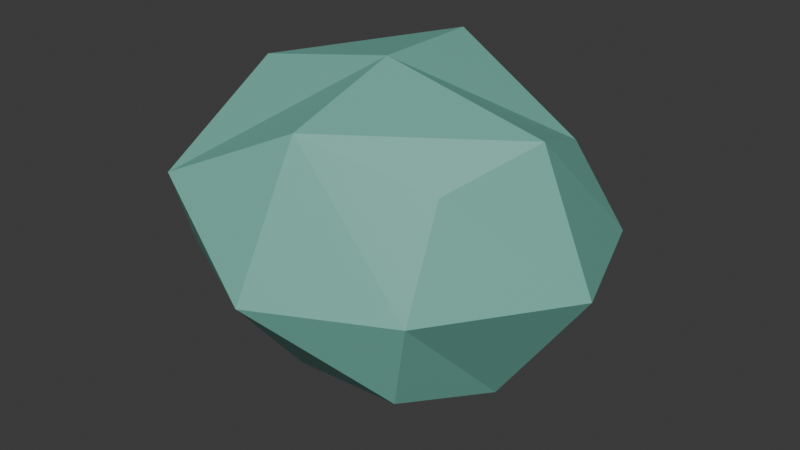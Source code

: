 # Source: lopoy_rocks14.blend  (saved by Blender 4.1.24; exported with 4.5.12 LTS)
import bpy
from mathutils import Matrix  # noqa: F401  (used for matrix-valued properties, if any)

bpy.ops.wm.read_factory_settings(use_empty=True)
scene = bpy.context.scene
scene.name = 'Scene'

# ---- collections
col_collection = bpy.data.collections.new('Collection'); scene.collection.children.link(col_collection)

# ---- materials (node trees are filled in below, after node groups)
mat_material_003 = bpy.data.materials.new('Material.003')
mat_material_003.use_transparent_shadow = False

# ---- material node trees
mat_material_003.use_nodes = True; mat_material_003.node_tree.nodes.clear()
_N = mat_material_003.node_tree.nodes; _L = mat_material_003.node_tree.links
n0 = _N.new('ShaderNodeBsdfPrincipled'); n0.name = 'Principled BSDF'; n0.location = (10, 300)
n0.inputs[0].default_value = (0.1722, 0.4692, 0.3872, 1.0)
n1 = _N.new('ShaderNodeOutputMaterial'); n1.name = 'Material Output'; n1.location = (300, 300)
_L.new(n0.outputs[0], n1.inputs[0])
n1.is_active_output = True

# ---- world
world_world = bpy.data.worlds.new('World'); scene.world = world_world
world_world.use_nodes = True; world_world.node_tree.nodes.clear()
_N = world_world.node_tree.nodes; _L = world_world.node_tree.links
n0 = _N.new('ShaderNodeOutputWorld'); n0.name = 'World Output'; n0.location = (300, 300)
n1 = _N.new('ShaderNodeBackground'); n1.name = 'Background'; n1.location = (10, 300)
n1.inputs[0].default_value = (0.05088, 0.05088, 0.05088, 1.0)
_L.new(n1.outputs[0], n0.inputs[0])
n0.is_active_output = True
world_world.color = (0.05088, 0.05088, 0.05088)
world_world.use_sun_shadow = False
world_world.sun_shadow_jitter_overblur = 0.0

# ---- meshes
me_cube_001 = bpy.data.meshes.new('Cube.001')
me_cube_001.from_pydata([(-0.5036, -0.5269, -0.9614), (-0.8836, -1.193, 0.5687), (-0.7095, 0.7123, -0.7924), (-0.9254, 0.6902, 0.7057), (0.7718, -0.8316, -0.7418), (0.9503, -0.6247, 0.7305), (1.044, 0.7291, -0.7094), (1.113, 0.6475, 0.745), (-0.569, -0.3382, -1.025), (-1.04, -0.8915, -0.1026), (-0.974, -0.1433, 1.102), (-0.9891, 1.058, -0.2247), (0.0, 1.0, -1.0), (-0.06934, 0.9545, 1.217), (1.345, 1.0, 0.0), (1.0, 0.0, -1.0), (1.298, -0.0392, 1.001), (1.0, -1.0, 0.0), (-0.3279, -0.5793, -1.025), (0.05628, -0.943, 1.014), (0.04838, -0.0392, 1.279), (-0.3279, -0.3382, -1.12), (0.01485, -1.47, -0.01292), (1.695, 0.0, 0.0), (0.2287, 1.339, 0.03666), (-1.334, 0.1032, 0.1226)], [], [(25, 10, 3, 11), (24, 13, 7, 14), (23, 16, 5, 17), (22, 19, 1, 9), (21, 15, 4, 18), (20, 10, 1, 19), (16, 20, 19, 5), (7, 13, 20, 16), (13, 3, 10, 20), (8, 21, 18, 0), (2, 12, 21, 8), (12, 6, 15, 21), (18, 22, 9, 0), (4, 17, 22, 18), (17, 5, 19, 22), (15, 23, 17, 4), (6, 14, 23, 15), (14, 7, 16, 23), (12, 24, 14, 6), (2, 11, 24, 12), (11, 3, 13, 24), (8, 25, 11, 2), (0, 9, 25, 8), (9, 1, 10, 25)])
_uv = me_cube_001.uv_layers.new(name='UVMap')
_uv.uv.foreach_set('vector', [0.5, 0.125, 0.625, 0.125, 0.625, 0.25, 0.5, 0.25, 0.5, 0.375, 0.625, 0.375, 0.625, 0.5, 0.5, 0.5, 0.5, 0.625, 0.625, 0.625, 0.625, 0.75, 0.5, 0.75, 0.5, 0.875, 0.625, 0.875, 0.625, 1.0, 0.5, 1.0, 0.25, 0.625, 0.375, 0.625, 0.375, 0.75, 0.25, 0.75, 0.75, 0.625, 0.875, 0.625, 0.875, 0.75, 0.75, 0.75, 0.625, 0.625, 0.75, 0.625, 0.75, 0.75, 0.625, 0.75, 0.625, 0.5, 0.75, 0.5, 0.75, 0.625, 0.625, 0.625, 0.75, 0.5, 0.875, 0.5, 0.875, 0.625, 0.75, 0.625, 0.125, 0.625, 0.25, 0.625, 0.25, 0.75, 0.125, 0.75, 0.125, 0.5, 0.25, 0.5, 0.25, 0.625, 0.125, 0.625, 0.25, 0.5, 0.375, 0.5, 0.375, 0.625, 0.25, 0.625, 0.375, 0.875, 0.5, 0.875, 0.5, 1.0, 0.375, 1.0, 0.375, 0.75, 0.5, 0.75, 0.5, 0.875, 0.375, 0.875, 0.5, 0.75, 0.625, 0.75, 0.625, 0.875, 0.5, 0.875, 0.375, 0.625, 0.5, 0.625, 0.5, 0.75, 0.375, 0.75, 0.375, 0.5, 0.5, 0.5, 0.5, 0.625, 0.375, 0.625, 0.5, 0.5, 0.625, 0.5, 0.625, 0.625, 0.5, 0.625, 0.375, 0.375, 0.5, 0.375, 0.5, 0.5, 0.375, 0.5, 0.375, 0.25, 0.5, 0.25, 0.5, 0.375, 0.375, 0.375, 0.5, 0.25, 0.625, 0.25, 0.625, 0.375, 0.5, 0.375, 0.375, 0.125, 0.5, 0.125, 0.5, 0.25, 0.375, 0.25, 0.375, 0.0, 0.5, 0.0, 0.5, 0.125, 0.375, 0.125, 0.5, 0.0, 0.625, 0.0, 0.625, 0.125, 0.5, 0.125])
me_cube_001.materials.append(mat_material_003)
me_cube_001.update()

# ---- objects
ob_cube = bpy.data.objects.new('Cube', me_cube_001)

# ---- transforms, parenting, visibility, modifiers, constraints
ob_cube.location = (0.0, 0.0, 1.216)

# ---- collection membership
col_collection.objects.link(ob_cube)

# ---- scene / render settings (as saved in the file)
scene.frame_start = 1; scene.frame_end = 250; scene.frame_set(1)
scene.render.engine = 'BLENDER_EEVEE_NEXT'
scene.cycles.sampling_pattern = 'TABULATED_SOBOL'
scene.eevee.ray_tracing_options.trace_max_roughness = 0.0
bpy.context.view_layer.update()

# ---- added for rendering (the .blend has no active camera and no usable light): camera, sun
cam_auto = bpy.data.cameras.new('AutoCamera')
cam_auto.lens = 50.0
cam_auto.sensor_width = 36.0
cam_auto.clip_end = 1000.0
ob_auto_camera = bpy.data.objects.new('AutoCamera', cam_auto)
scene.collection.objects.link(ob_auto_camera)
ob_auto_camera.location = (4.60076, -5.36977, 4.83168)
ob_auto_camera.rotation_euler = (1.09748, -7.21219e-08, 0.694738)
scene.camera = ob_auto_camera
light_auto_sun = bpy.data.lights.new('AutoSun', 'SUN')
light_auto_sun.energy = 3.0
light_auto_sun.angle = 0.0523599
ob_auto_sun = bpy.data.objects.new('AutoSun', light_auto_sun)
scene.collection.objects.link(ob_auto_sun)
ob_auto_sun.rotation_euler = (0.872665, 0.174533, 0.523599)
bpy.context.view_layer.update()
